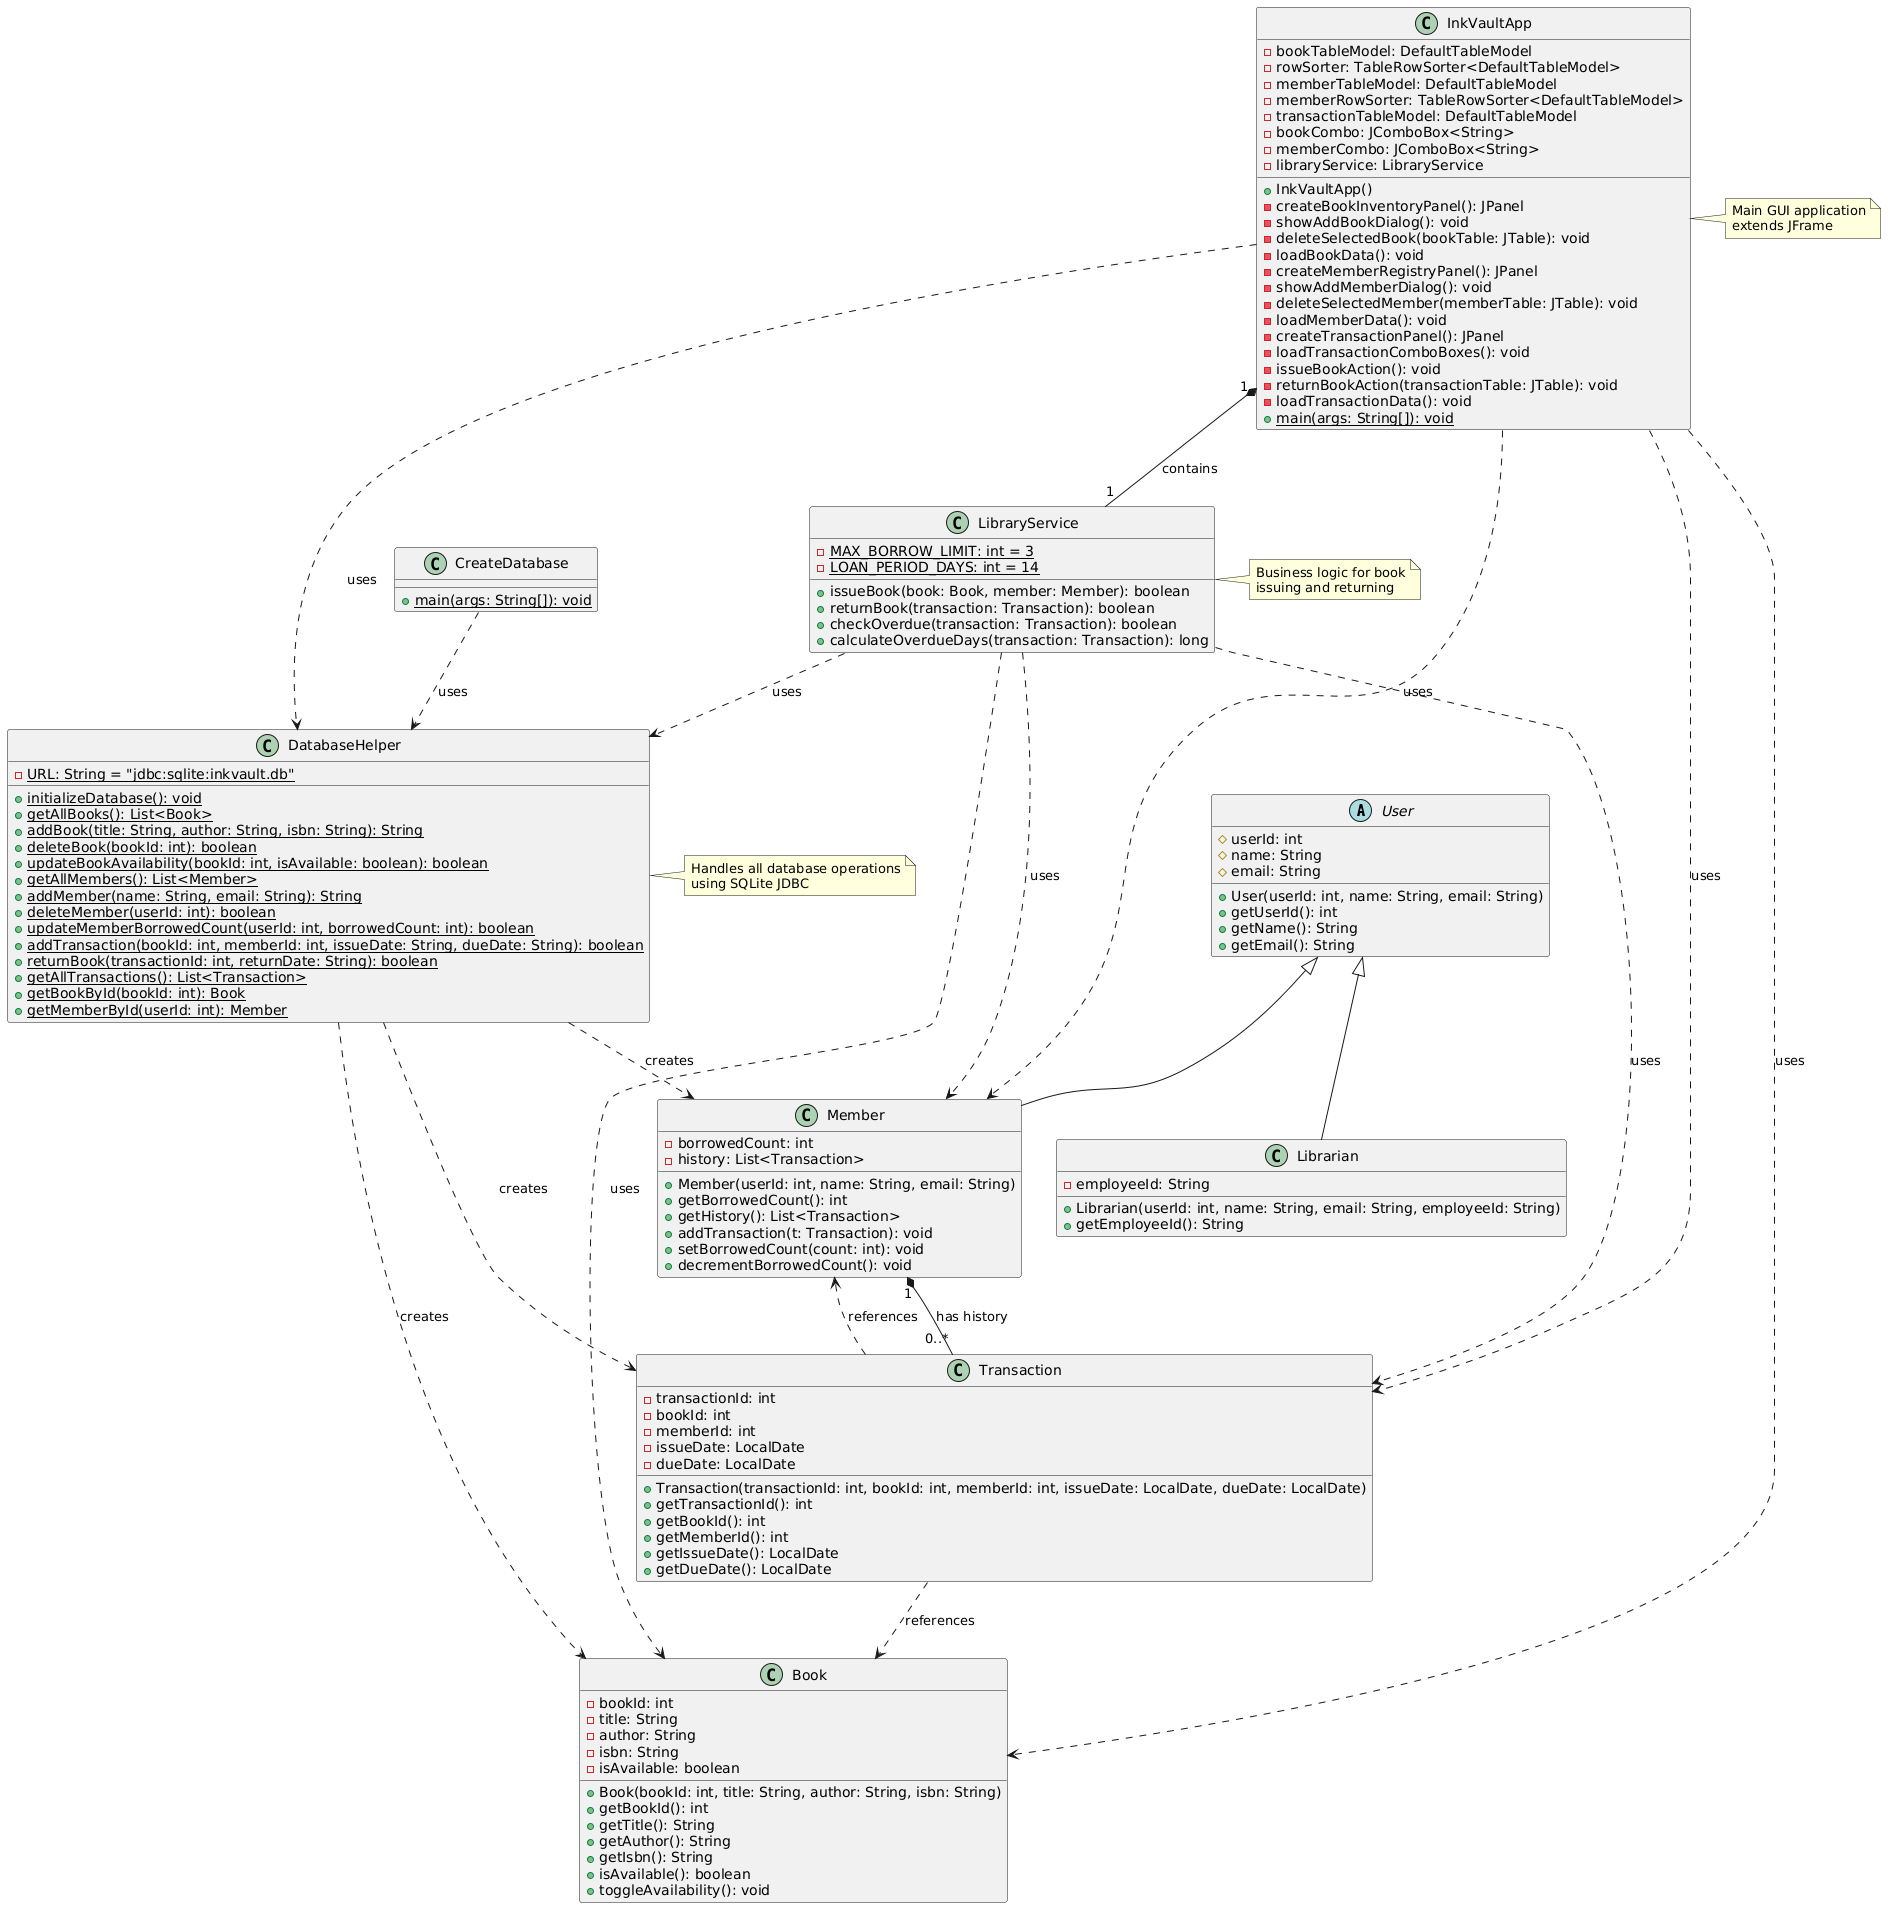

The diagram above was rendered by PlantUML. Its source (embedded in the PNG):
@startuml
' Abstract Classes
abstract class User {
  # userId: int
  # name: String
  # email: String
  + User(userId: int, name: String, email: String)
  + getUserId(): int
  + getName(): String
  + getEmail(): String
}

' Concrete Classes
class Book {
  - bookId: int
  - title: String
  - author: String
  - isbn: String
  - isAvailable: boolean
  + Book(bookId: int, title: String, author: String, isbn: String)
  + getBookId(): int
  + getTitle(): String
  + getAuthor(): String
  + getIsbn(): String
  + isAvailable(): boolean
  + toggleAvailability(): void
}

class Member {
  - borrowedCount: int
  - history: List<Transaction>
  + Member(userId: int, name: String, email: String)
  + getBorrowedCount(): int
  + getHistory(): List<Transaction>
  + addTransaction(t: Transaction): void
  + setBorrowedCount(count: int): void
  + decrementBorrowedCount(): void
}

class Librarian {
  - employeeId: String
  + Librarian(userId: int, name: String, email: String, employeeId: String)
  + getEmployeeId(): String
}

class Transaction {
  - transactionId: int
  - bookId: int
  - memberId: int
  - issueDate: LocalDate
  - dueDate: LocalDate
  + Transaction(transactionId: int, bookId: int, memberId: int, issueDate: LocalDate, dueDate: LocalDate)
  + getTransactionId(): int
  + getBookId(): int
  + getMemberId(): int
  + getIssueDate(): LocalDate
  + getDueDate(): LocalDate
}

class LibraryService {
  - {static} MAX_BORROW_LIMIT: int = 3
  - {static} LOAN_PERIOD_DAYS: int = 14
  + issueBook(book: Book, member: Member): boolean
  + returnBook(transaction: Transaction): boolean
  + checkOverdue(transaction: Transaction): boolean
  + calculateOverdueDays(transaction: Transaction): long
}

class DatabaseHelper {
  - {static} URL: String = "jdbc:sqlite:inkvault.db"
  + {static} initializeDatabase(): void
  + {static} getAllBooks(): List<Book>
  + {static} addBook(title: String, author: String, isbn: String): String
  + {static} deleteBook(bookId: int): boolean
  + {static} updateBookAvailability(bookId: int, isAvailable: boolean): boolean
  + {static} getAllMembers(): List<Member>
  + {static} addMember(name: String, email: String): String
  + {static} deleteMember(userId: int): boolean
  + {static} updateMemberBorrowedCount(userId: int, borrowedCount: int): boolean
  + {static} addTransaction(bookId: int, memberId: int, issueDate: String, dueDate: String): boolean
  + {static} returnBook(transactionId: int, returnDate: String): boolean
  + {static} getAllTransactions(): List<Transaction>
  + {static} getBookById(bookId: int): Book
  + {static} getMemberById(userId: int): Member
}

class InkVaultApp {
  - bookTableModel: DefaultTableModel
  - rowSorter: TableRowSorter<DefaultTableModel>
  - memberTableModel: DefaultTableModel
  - memberRowSorter: TableRowSorter<DefaultTableModel>
  - transactionTableModel: DefaultTableModel
  - bookCombo: JComboBox<String>
  - memberCombo: JComboBox<String>
  - libraryService: LibraryService
  + InkVaultApp()
  - createBookInventoryPanel(): JPanel
  - showAddBookDialog(): void
  - deleteSelectedBook(bookTable: JTable): void
  - loadBookData(): void
  - createMemberRegistryPanel(): JPanel
  - showAddMemberDialog(): void
  - deleteSelectedMember(memberTable: JTable): void
  - loadMemberData(): void
  - createTransactionPanel(): JPanel
  - loadTransactionComboBoxes(): void
  - issueBookAction(): void
  - returnBookAction(transactionTable: JTable): void
  - loadTransactionData(): void
  + {static} main(args: String[]): void
}

class CreateDatabase {
  + {static} main(args: String[]): void
}

' Inheritance Relationships
User <|-- Member
User <|-- Librarian

' Associations
Member "1" *-- "0..*" Transaction : has history
LibraryService ..> Book : uses
LibraryService ..> Member : uses
LibraryService ..> Transaction : uses
LibraryService ..> DatabaseHelper : uses
InkVaultApp "1" *-- "1" LibraryService : contains
InkVaultApp ..> DatabaseHelper : uses
InkVaultApp ..> Book : uses
InkVaultApp ..> Member : uses
InkVaultApp ..> Transaction : uses
CreateDatabase ..> DatabaseHelper : uses
DatabaseHelper ..> Book : creates
DatabaseHelper ..> Member : creates
DatabaseHelper ..> Transaction : creates
Transaction ..> Book : references
Transaction ..> Member : references

note right of DatabaseHelper
  Handles all database operations
  using SQLite JDBC
end note

note right of LibraryService
  Business logic for book
  issuing and returning
end note

note right of InkVaultApp
  Main GUI application
  extends JFrame
end note
@enduml